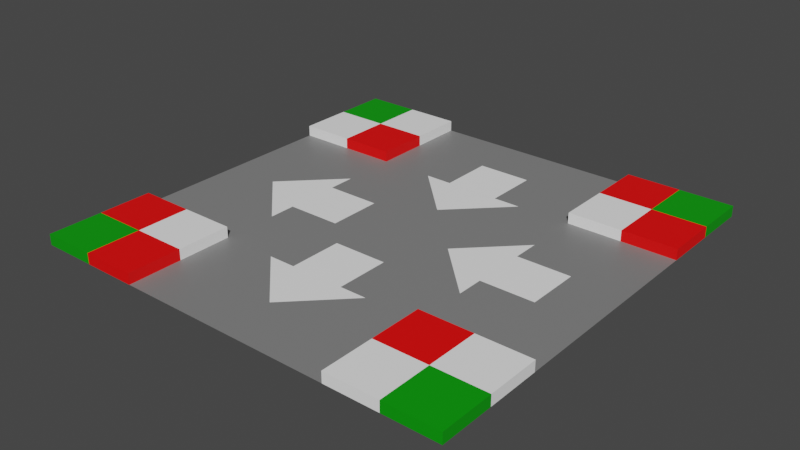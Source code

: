 # Source: Intersection.blend  (saved by Blender 2.80.75; exported with 4.5.12 LTS)
import bpy
from mathutils import Matrix  # noqa: F401  (used for matrix-valued properties, if any)

bpy.ops.wm.read_factory_settings(use_empty=True)
scene = bpy.context.scene
scene.name = 'Scene'

# ---- collections
col_collection = bpy.data.collections.new('Collection'); scene.collection.children.link(col_collection)

# ---- materials (node trees are filled in below, after node groups)
mat_road = bpy.data.materials.new('Road')
mat_road.use_transparent_shadow = False
mat_whitepaint = bpy.data.materials.new('WhitePaint')
mat_whitepaint.use_transparent_shadow = False
mat_grass = bpy.data.materials.new('Grass')
mat_grass.use_transparent_shadow = False
mat_red = bpy.data.materials.new('Red')
mat_red.use_transparent_shadow = False

# ---- material node trees
mat_road.use_nodes = True; mat_road.node_tree.nodes.clear()
_N = mat_road.node_tree.nodes; _L = mat_road.node_tree.links
n0 = _N.new('ShaderNodeOutputMaterial'); n0.name = 'Material Output'; n0.location = (300, 300)
n1 = _N.new('ShaderNodeBsdfPrincipled'); n1.name = 'Principled BSDF'; n1.location = (10, 300)
n1.distribution = 'GGX'
n1.subsurface_method = 'BURLEY'
n1.inputs[0].default_value = (0.214, 0.214, 0.214, 1.0)
n1.inputs[3].default_value = 1.45
n1.inputs[27].default_value = (0.0, 0.0, 0.0, 1.0)
n1.inputs[28].default_value = 1.0
_L.new(n1.outputs[0], n0.inputs[0])
n0.is_active_output = True
mat_whitepaint.use_nodes = True; mat_whitepaint.node_tree.nodes.clear()
_N = mat_whitepaint.node_tree.nodes; _L = mat_whitepaint.node_tree.links
n0 = _N.new('ShaderNodeOutputMaterial'); n0.name = 'Material Output'; n0.location = (300, 300)
n1 = _N.new('ShaderNodeBsdfPrincipled'); n1.name = 'Principled BSDF'; n1.location = (10, 300)
n1.distribution = 'GGX'
n1.subsurface_method = 'BURLEY'
n1.inputs[0].default_value = (1.0, 1.0, 1.0, 1.0)
n1.inputs[3].default_value = 1.45
n1.inputs[27].default_value = (0.0, 0.0, 0.0, 1.0)
n1.inputs[28].default_value = 1.0
_L.new(n1.outputs[0], n0.inputs[0])
n0.is_active_output = True
mat_grass.use_nodes = True; mat_grass.node_tree.nodes.clear()
_N = mat_grass.node_tree.nodes; _L = mat_grass.node_tree.links
n0 = _N.new('ShaderNodeOutputMaterial'); n0.name = 'Material Output'; n0.location = (300, 300)
n1 = _N.new('ShaderNodeBsdfPrincipled'); n1.name = 'Principled BSDF'; n1.location = (10, 300)
n1.distribution = 'GGX'
n1.subsurface_method = 'BURLEY'
n1.inputs[0].default_value = (0.0, 0.319, 0.0, 1.0)
n1.inputs[3].default_value = 1.45
n1.inputs[27].default_value = (0.0, 0.0, 0.0, 1.0)
n1.inputs[28].default_value = 1.0
_L.new(n1.outputs[0], n0.inputs[0])
n0.is_active_output = True
mat_red.use_nodes = True; mat_red.node_tree.nodes.clear()
_N = mat_red.node_tree.nodes; _L = mat_red.node_tree.links
n0 = _N.new('ShaderNodeOutputMaterial'); n0.name = 'Material Output'; n0.location = (300, 300)
n1 = _N.new('ShaderNodeBsdfPrincipled'); n1.name = 'Principled BSDF'; n1.location = (10, 300)
n1.distribution = 'GGX'
n1.subsurface_method = 'BURLEY'
n1.inputs[0].default_value = (1.0, 0.0, 0.0, 1.0)
n1.inputs[3].default_value = 1.45
n1.inputs[27].default_value = (0.0, 0.0, 0.0, 1.0)
n1.inputs[28].default_value = 1.0
_L.new(n1.outputs[0], n0.inputs[0])
n0.is_active_output = True

# ---- world
world_world = bpy.data.worlds.new('World'); scene.world = world_world
world_world.use_nodes = True; world_world.node_tree.nodes.clear()
_N = world_world.node_tree.nodes; _L = world_world.node_tree.links
n0 = _N.new('ShaderNodeOutputWorld'); n0.name = 'World Output'; n0.location = (300, 300)
n1 = _N.new('ShaderNodeBackground'); n1.name = 'Background'; n1.location = (10, 300)
n1.inputs[0].default_value = (0.05088, 0.05088, 0.05088, 1.0)
_L.new(n1.outputs[0], n0.inputs[0])
n0.is_active_output = True
world_world.color = (0.05088, 0.05088, 0.05088)
world_world.use_sun_shadow = False
world_world.sun_shadow_jitter_overblur = 0.0

# ---- meshes
me_plane = bpy.data.meshes.new('Plane')
me_plane.from_pydata([(-3.0, -3.0, -9.414e-05), (3.0, -3.0, -9.414e-05), (-3.0, 3.0, -9.414e-05), (3.0, 3.0, -9.414e-05), (-3.0, 0.0, -9.414e-05), (0.0, -3.0, -9.414e-05), (3.0, 0.0, -9.414e-05), (0.0, 3.0, -9.414e-05), (0.0, 0.0, -9.414e-05), (-3.0, -1.5, -9.414e-05), (1.5, -3.0, -9.414e-05), (3.0, 1.5, -9.414e-05), (-1.5, 3.0, -9.414e-05), (-3.0, 1.5, -9.414e-05), (-1.5, -3.0, -9.414e-05), (3.0, -1.5, -9.414e-05), (1.5, 3.0, -9.414e-05), (0.0, 1.5, -9.414e-05), (0.0, -1.5, -9.414e-05), (-1.5, 0.0, -9.414e-05), (1.5, 0.0, -9.414e-05), (1.5, -1.5, -9.414e-05), (-1.5, -1.5, -9.414e-05), (-1.5, 1.5, -9.414e-05), (1.5, 1.5, -9.414e-05), (-3.0, -2.25, -9.414e-05), (2.25, -3.0, -9.414e-05), (3.0, 2.25, -9.414e-05), (-2.25, 3.0, -9.414e-05), (-3.0, 0.75, -9.414e-05), (-0.75, -3.0, -9.414e-05), (3.0, -0.75, -9.414e-05), (0.75, 3.0, -9.414e-05), (0.0, 2.25, -9.414e-05), (0.0, -0.75, -9.414e-05), (-2.25, 0.0, -9.414e-05), (0.75, 0.0, -9.414e-05), (-3.0, -0.75, -9.414e-05), (0.75, -3.0, -9.414e-05), (3.0, 0.75, -9.414e-05), (-0.75, 3.0, -9.414e-05), (-3.0, 2.25, -9.414e-05), (-2.25, -3.0, -9.414e-05), (3.0, -2.25, -9.414e-05), (2.25, 3.0, -9.414e-05), (0.0, 0.75, -9.414e-05), (0.0, -2.25, -9.414e-05), (-0.75, 0.0, -9.414e-05), (2.25, 0.0, -9.414e-05), (1.5, -0.75, -9.414e-05), (1.5, -2.25, -9.414e-05), (0.75, -1.5, -9.414e-05), (2.25, -1.5, -9.414e-05), (-1.5, -0.75, -9.414e-05), (-1.5, -2.25, -9.414e-05), (-2.25, -1.5, -9.414e-05), (-0.75, -1.5, -9.414e-05), (-1.5, 2.25, -9.414e-05), (-1.5, 0.75, -9.414e-05), (-2.25, 1.5, -9.414e-05), (-0.75, 1.5, -9.414e-05), (1.5, 2.25, -9.414e-05), (1.5, 0.75, -9.414e-05), (0.75, 1.5, -9.414e-05), (2.25, 1.5, -9.414e-05), (2.25, 0.75, -9.414e-05), (0.75, 0.75, -9.414e-05), (0.75, 2.25, -9.414e-05), (-0.75, 0.75, -9.414e-05), (-2.25, 0.75, -9.414e-05), (-0.75, -2.25, -9.414e-05), (-2.25, -0.75, -9.414e-05), (0.75, -2.25, -9.414e-05), (0.75, -0.75, -9.414e-05), (2.25, -0.75, -9.414e-05), (-0.75, -0.75, -9.414e-05), (-0.75, 2.25, -9.414e-05), (-3.0, -2.25, 0.1499), (-3.0, -3.0, 0.1499), (2.25, -3.0, 0.1499), (3.0, -3.0, 0.1499), (3.0, 2.25, 0.1499), (3.0, 3.0, 0.1499), (-2.25, 3.0, 0.1499), (-3.0, 3.0, 0.1499), (-3.0, 2.25, 0.1499), (-3.0, 1.5, 0.1499), (-2.25, -3.0, 0.1499), (-1.5, -3.0, 0.1499), (3.0, -2.25, 0.1499), (3.0, -1.5, 0.1499), (2.25, 3.0, 0.1499), (1.5, 3.0, 0.1499), (1.5, -2.25, 0.1499), (1.5, -1.5, 0.1499), (2.25, -1.5, 0.1499), (-1.5, -2.25, 0.1499), (-1.5, -1.5, 0.1499), (-2.25, -1.5, 0.1499), (-3.0, -1.5, 0.1499), (-1.5, 2.25, 0.1499), (-1.5, 3.0, 0.1499), (-2.25, 1.5, 0.1499), (1.5, 2.25, 0.1499), (2.25, 1.5, 0.1499), (1.5, 1.5, 0.1499), (1.5, -3.0, 0.1499), (3.0, 1.5, 0.1499), (-1.5, 1.5, 0.1499), (-2.25, 2.25, 0.1499), (-2.25, -2.25, 0.1499), (2.25, -2.25, 0.1499), (2.25, 2.25, 0.1499), (1.875, 0.0, -9.414e-05), (1.5, -0.375, -9.414e-05), (1.5, 0.375, -9.414e-05), (2.25, 0.375, -9.414e-05), (1.875, 0.75, -9.414e-05), (2.25, -0.375, -9.414e-05), (1.875, -0.75, -9.414e-05), (1.875, -0.375, -9.414e-05), (1.875, 0.375, -9.414e-05), (-1.125, 0.0, -9.414e-05), (-1.5, -0.375, -9.414e-05), (-1.5, 0.375, -9.414e-05), (-0.75, 0.375, -9.414e-05), (-1.125, 0.75, -9.414e-05), (-0.75, -0.375, -9.414e-05), (-1.125, -0.75, -9.414e-05), (-1.125, -0.375, -9.414e-05), (-1.125, 0.375, -9.414e-05), (0.375, 1.5, -9.414e-05), (0.0, 1.875, -9.414e-05), (-0.375, 1.5, -9.414e-05), (0.75, 1.875, -9.414e-05), (0.375, 2.25, -9.414e-05), (-0.75, 1.875, -9.414e-05), (-0.375, 2.25, -9.414e-05), (-0.375, 1.875, -9.414e-05), (0.375, 1.875, -9.414e-05), (0.375, -1.5, -9.414e-05), (0.0, -1.125, -9.414e-05), (-0.375, -1.5, -9.414e-05), (0.75, -1.125, -9.414e-05), (0.375, -0.75, -9.414e-05), (-0.75, -1.125, -9.414e-05), (-0.375, -0.75, -9.414e-05), (-0.375, -1.125, -9.414e-05), (0.375, -1.125, -9.414e-05)], [], [(54, 22, 97, 96), (76, 137, 33, 7, 40), (75, 146, 34, 8, 47, 127), (74, 31, 6, 48, 118), (72, 50, 21, 51), (27, 3, 82, 81), (35, 19, 124, 58), (14, 54, 96, 88), (46, 18, 142, 56), (11, 27, 81, 107), (69, 58, 23, 59), (45, 17, 133, 60), (67, 61, 16, 32), (66, 62, 24, 63), (65, 39, 11, 64), (62, 117, 65, 64, 24), (121, 116, 65, 117), (48, 6, 39, 65, 116), (17, 45, 63, 131), (8, 36, 66, 45), (33, 135, 67, 32, 7), (139, 134, 67, 135), (63, 24, 61, 67, 134), (58, 126, 68, 60, 23), (130, 125, 68, 126), (47, 8, 45, 68, 125), (29, 69, 59, 13), (4, 35, 69, 29), (19, 35, 53, 123), (26, 1, 80, 79), (10, 26, 79, 106), (52, 21, 94, 95), (54, 70, 56, 22), (14, 30, 70, 54), (30, 5, 46, 70), (25, 0, 78, 77), (15, 52, 95, 90), (9, 25, 77, 99), (37, 71, 35, 4), (9, 55, 71, 37), (55, 22, 53, 71), (24, 64, 104, 105), (64, 11, 107, 104), (21, 50, 93, 94), (18, 46, 51, 140), (5, 38, 72, 46), (38, 10, 50, 72), (34, 144, 73, 36, 8), (148, 143, 73, 144), (51, 21, 49, 73, 143), (120, 118, 48, 113), (21, 52, 74, 119, 49), (52, 15, 31, 74), (129, 127, 47, 122), (22, 56, 145, 75, 128, 53), (147, 141, 34, 146), (57, 76, 40, 12), (23, 60, 136, 76, 57), (138, 132, 33, 137), (50, 10, 106, 93), (16, 61, 103, 92), (61, 24, 105, 103), (112, 81, 82, 91), (111, 89, 90, 95), (110, 96, 97, 98), (109, 100, 101, 83), (85, 109, 83, 84), (86, 102, 109, 85), (102, 108, 100, 109), (77, 110, 98, 99), (78, 87, 110, 77), (87, 88, 96, 110), (93, 111, 95, 94), (106, 79, 111, 93), (79, 80, 89, 111), (103, 112, 91, 92), (105, 104, 112, 103), (104, 107, 81, 112), (2, 41, 85, 84), (41, 13, 86, 85), (12, 28, 83, 101), (22, 55, 98, 97), (28, 2, 84, 83), (55, 9, 99, 98), (0, 42, 87, 78), (42, 14, 88, 87), (1, 43, 89, 80), (43, 15, 90, 89), (23, 57, 100, 108), (57, 12, 101, 100), (3, 44, 91, 82), (44, 16, 92, 91), (59, 23, 108, 102), (13, 59, 102, 86), (36, 73, 49), (49, 114, 20, 36), (62, 36, 20, 115), (36, 62, 66), (114, 120, 113, 20), (49, 119, 120, 114), (119, 74, 118, 120), (115, 121, 117, 62), (20, 113, 121, 115), (113, 48, 116, 121), (71, 53, 35), (69, 35, 58), (123, 129, 122, 19), (53, 128, 129, 123), (128, 75, 127, 129), (124, 130, 126, 58), (19, 122, 130, 124), (122, 47, 125, 130), (68, 45, 60), (63, 45, 66), (136, 138, 137, 76), (60, 133, 138, 136), (133, 17, 132, 138), (132, 139, 135, 33), (17, 131, 139, 132), (131, 63, 134, 139), (70, 46, 56), (51, 46, 72), (145, 147, 146, 75), (56, 142, 147, 145), (142, 18, 141, 147), (141, 148, 144, 34), (18, 140, 148, 141), (140, 51, 143, 148)])
me_plane.polygons.foreach_set('material_index', [1, 0, 0, 0, 0, 2, 1, 3, 1, 3, 0, 1, 0, 0, 0, 0, 0, 0, 1, 0, 0, 0, 0, 0, 0, 0, 0, 0, 1, 2, 1, 3, 0, 0, 0, 2, 1, 3, 0, 0, 0, 1, 3, 3, 1, 0, 0, 0, 0, 0, 1, 0, 0, 1, 0, 1, 0, 0, 1, 1, 3, 1, 2, 1, 1, 1, 2, 1, 3, 3, 2, 3, 3, 1, 2, 3, 1, 3, 2, 1, 1, 1, 2, 3, 2, 3, 2, 1, 3, 1, 2, 3, 3, 1, 0, 1, 1, 0, 1, 0, 0, 0, 1, 1, 0, 0, 1, 0, 0, 0, 1, 1, 0, 0, 0, 0, 1, 1, 1, 0, 0, 0, 0, 0, 1, 1, 1, 0])
_uv = me_plane.uv_layers.new(name='UVMap')
_uv.uv.foreach_set('vector', [0.25, 0.125, 0.25, 0.25, 0.25, 0.25, 0.25, 0.125, 0.375, 0.875, 0.4375, 0.875, 0.5, 0.875, 0.5, 1.0, 0.375, 1.0, 0.375, 0.375, 0.4375, 0.375, 0.5, 0.375, 0.5, 0.5, 0.375, 0.5, 0.375, 0.4375, 0.875, 0.375, 1.0, 0.375, 1.0, 0.5, 0.875, 0.5, 0.875, 0.4375, 0.625, 0.125, 0.75, 0.125, 0.75, 0.25, 0.625, 0.25, 0.0, 0.0, 0.0, 0.0, 0.0, 0.0, 0.0, 0.0, 0.0, 0.0, 0.25, 0.5, 0.25, 0.5625, 0.25, 0.625, 0.25, 0.0, 0.25, 0.125, 0.25, 0.125, 0.25, 0.0, 0.0, 0.0, 0.5, 0.25, 0.4375, 0.25, 0.375, 0.25, 0.0, 0.0, 0.0, 0.0, 0.0, 0.0, 0.0, 0.0, 0.125, 0.625, 0.25, 0.625, 0.25, 0.75, 0.125, 0.75, 0.0, 0.0, 0.5, 0.75, 0.4375, 0.75, 0.375, 0.75, 0.625, 0.875, 0.75, 0.875, 0.75, 1.0, 0.625, 1.0, 0.625, 0.625, 0.75, 0.625, 0.75, 0.75, 0.625, 0.75, 0.875, 0.625, 1.0, 0.625, 1.0, 0.75, 0.875, 0.75, 0.75, 0.625, 0.8125, 0.625, 0.875, 0.625, 0.875, 0.75, 0.75, 0.75, 0.8125, 0.5625, 0.875, 0.5625, 0.875, 0.625, 0.8125, 0.625, 0.875, 0.5, 1.0, 0.5, 1.0, 0.625, 0.875, 0.625, 0.875, 0.5625, 0.5, 0.75, 0.0, 0.0, 0.625, 0.75, 0.5625, 0.75, 0.5, 0.5, 0.625, 0.5, 0.625, 0.625, 0.5, 0.625, 0.5, 0.875, 0.5625, 0.875, 0.625, 0.875, 0.625, 1.0, 0.5, 1.0, 0.5625, 0.8125, 0.625, 0.8125, 0.625, 0.875, 0.5625, 0.875, 0.625, 0.75, 0.75, 0.75, 0.75, 0.875, 0.625, 0.875, 0.625, 0.8125, 0.25, 0.625, 0.3125, 0.625, 0.375, 0.625, 0.375, 0.75, 0.25, 0.75, 0.3125, 0.5625, 0.375, 0.5625, 0.375, 0.625, 0.3125, 0.625, 0.375, 0.5, 0.5, 0.5, 0.5, 0.625, 0.375, 0.625, 0.375, 0.5625, 0.0, 0.625, 0.125, 0.625, 0.125, 0.75, 0.0, 0.75, 0.0, 0.5, 0.125, 0.5, 0.125, 0.625, 0.0, 0.625, 0.25, 0.5, 0.0, 0.0, 0.25, 0.375, 0.25, 0.4375, 0.0, 0.0, 0.0, 0.0, 0.0, 0.0, 0.0, 0.0, 0.0, 0.0, 0.0, 0.0, 0.0, 0.0, 0.0, 0.0, 0.875, 0.25, 0.75, 0.25, 0.75, 0.25, 0.875, 0.25, 0.25, 0.125, 0.375, 0.125, 0.375, 0.25, 0.25, 0.25, 0.25, 0.0, 0.375, 0.0, 0.375, 0.125, 0.25, 0.125, 0.375, 0.0, 0.5, 0.0, 0.5, 0.125, 0.375, 0.125, 0.0, 0.0, 0.0, 0.0, 0.0, 0.0, 0.0, 0.0, 1.0, 0.25, 0.875, 0.25, 0.875, 0.25, 1.0, 0.25, 0.0, 0.0, 0.0, 0.0, 0.0, 0.0, 0.0, 0.0, 0.0, 0.375, 0.125, 0.375, 0.125, 0.5, 0.0, 0.5, 0.0, 0.25, 0.125, 0.25, 0.125, 0.375, 0.0, 0.375, 0.125, 0.25, 0.25, 0.25, 0.25, 0.375, 0.125, 0.375, 0.75, 0.75, 0.875, 0.75, 0.875, 0.75, 0.75, 0.75, 0.875, 0.75, 1.0, 0.75, 1.0, 0.75, 0.875, 0.75, 0.75, 0.25, 0.75, 0.125, 0.75, 0.125, 0.75, 0.25, 0.5, 0.25, 0.0, 0.0, 0.625, 0.25, 0.5625, 0.25, 0.5, 0.0, 0.625, 0.0, 0.625, 0.125, 0.5, 0.125, 0.625, 0.0, 0.75, 0.0, 0.75, 0.125, 0.625, 0.125, 0.5, 0.375, 0.5625, 0.375, 0.625, 0.375, 0.625, 0.5, 0.5, 0.5, 0.5625, 0.3125, 0.625, 0.3125, 0.625, 0.375, 0.5625, 0.375, 0.625, 0.25, 0.75, 0.25, 0.75, 0.375, 0.625, 0.375, 0.625, 0.3125, 0.8125, 0.4375, 0.875, 0.4375, 0.875, 0.5, 0.8125, 0.5, 0.75, 0.25, 0.875, 0.25, 0.875, 0.375, 0.8125, 0.375, 0.75, 0.375, 0.875, 0.25, 1.0, 0.25, 1.0, 0.375, 0.875, 0.375, 0.3125, 0.4375, 0.375, 0.4375, 0.375, 0.5, 0.3125, 0.5, 0.25, 0.25, 0.375, 0.25, 0.375, 0.3125, 0.375, 0.375, 0.3125, 0.375, 0.25, 0.375, 0.4375, 0.3125, 0.5, 0.3125, 0.5, 0.375, 0.4375, 0.375, 0.25, 0.875, 0.375, 0.875, 0.375, 1.0, 0.25, 1.0, 0.25, 0.75, 0.375, 0.75, 0.375, 0.8125, 0.375, 0.875, 0.25, 0.875, 0.4375, 0.8125, 0.5, 0.8125, 0.5, 0.875, 0.4375, 0.875, 0.75, 0.125, 0.75, 0.0, 0.75, 0.0, 0.75, 0.125, 0.75, 1.0, 0.75, 0.875, 0.75, 0.875, 0.75, 1.0, 0.75, 0.875, 0.75, 0.75, 0.75, 0.75, 0.75, 0.875, 0.875, 0.875, 1.0, 0.875, 1.0, 1.0, 0.875, 1.0, 0.875, 0.125, 1.0, 0.125, 1.0, 0.25, 0.875, 0.25, 0.125, 0.125, 0.25, 0.125, 0.25, 0.25, 0.125, 0.25, 0.125, 0.875, 0.25, 0.875, 0.25, 1.0, 0.125, 1.0, 0.0, 0.875, 0.125, 0.875, 0.125, 1.0, 0.0, 1.0, 0.0, 0.75, 0.125, 0.75, 0.125, 0.875, 0.0, 0.875, 0.125, 0.75, 0.25, 0.75, 0.25, 0.875, 0.125, 0.875, 0.0, 0.125, 0.125, 0.125, 0.125, 0.25, 0.0, 0.25, 0.0, 0.0, 0.125, 0.0, 0.125, 0.125, 0.0, 0.125, 0.125, 0.0, 0.25, 0.0, 0.25, 0.125, 0.125, 0.125, 0.75, 0.125, 0.875, 0.125, 0.875, 0.25, 0.75, 0.25, 0.75, 0.0, 0.875, 0.0, 0.875, 0.125, 0.75, 0.125, 0.875, 0.0, 1.0, 0.0, 1.0, 0.125, 0.875, 0.125, 0.75, 0.875, 0.875, 0.875, 0.875, 1.0, 0.75, 1.0, 0.75, 0.75, 0.875, 0.75, 0.875, 0.875, 0.75, 0.875, 0.875, 0.75, 1.0, 0.75, 1.0, 0.875, 0.875, 0.875, 0.0, 0.0, 0.0, 0.0, 0.0, 0.0, 0.0, 0.0, 0.0, 0.0, 0.0, 0.0, 0.0, 0.0, 0.0, 0.0, 0.0, 0.0, 0.0, 0.0, 0.0, 0.0, 0.0, 0.0, 0.25, 0.25, 0.125, 0.25, 0.125, 0.25, 0.25, 0.25, 0.0, 0.0, 0.0, 0.0, 0.0, 0.0, 0.0, 0.0, 0.125, 0.25, 0.0, 0.25, 0.0, 0.25, 0.125, 0.25, 0.0, 0.0, 0.0, 0.0, 0.0, 0.0, 0.0, 0.0, 0.0, 0.0, 0.0, 0.0, 0.0, 0.0, 0.0, 0.0, 0.0, 0.0, 0.0, 0.0, 0.0, 0.0, 0.0, 0.0, 0.0, 0.0, 0.0, 0.0, 0.0, 0.0, 0.0, 0.0, 0.25, 0.75, 0.25, 0.875, 0.25, 0.875, 0.25, 0.75, 0.25, 0.875, 0.25, 1.0, 0.25, 1.0, 0.25, 0.875, 0.0, 0.0, 0.0, 0.0, 0.0, 0.0, 0.0, 0.0, 0.0, 0.0, 0.0, 0.0, 0.0, 0.0, 0.0, 0.0, 0.125, 0.75, 0.25, 0.75, 0.25, 0.75, 0.125, 0.75, 0.0, 0.75, 0.125, 0.75, 0.125, 0.75, 0.0, 0.75, 0.625, 0.5, 0.625, 0.375, 0.75, 0.375, 0.75, 0.375, 0.75, 0.4375, 0.75, 0.5, 0.625, 0.5, 0.75, 0.625, 0.625, 0.5, 0.75, 0.5, 0.75, 0.5625, 0.625, 0.5, 0.75, 0.625, 0.625, 0.625, 0.75, 0.4375, 0.8125, 0.4375, 0.8125, 0.5, 0.75, 0.5, 0.75, 0.375, 0.8125, 0.375, 0.8125, 0.4375, 0.75, 0.4375, 0.8125, 0.375, 0.875, 0.375, 0.875, 0.4375, 0.8125, 0.4375, 0.75, 0.5625, 0.8125, 0.5625, 0.8125, 0.625, 0.75, 0.625, 0.75, 0.5, 0.8125, 0.5, 0.8125, 0.5625, 0.75, 0.5625, 0.8125, 0.5, 0.875, 0.5, 0.875, 0.5625, 0.8125, 0.5625, 0.125, 0.375, 0.25, 0.375, 0.0, 0.0, 0.125, 0.625, 0.0, 0.0, 0.25, 0.625, 0.25, 0.4375, 0.3125, 0.4375, 0.3125, 0.5, 0.25, 0.5, 0.25, 0.375, 0.3125, 0.375, 0.3125, 0.4375, 0.25, 0.4375, 0.3125, 0.375, 0.375, 0.375, 0.375, 0.4375, 0.3125, 0.4375, 0.25, 0.5625, 0.3125, 0.5625, 0.3125, 0.625, 0.25, 0.625, 0.25, 0.5, 0.3125, 0.5, 0.3125, 0.5625, 0.25, 0.5625, 0.3125, 0.5, 0.375, 0.5, 0.375, 0.5625, 0.3125, 0.5625, 0.375, 0.625, 0.5, 0.625, 0.375, 0.75, 0.625, 0.75, 0.0, 0.0, 0.625, 0.625, 0.375, 0.8125, 0.4375, 0.8125, 0.4375, 0.875, 0.375, 0.875, 0.375, 0.75, 0.4375, 0.75, 0.4375, 0.8125, 0.375, 0.8125, 0.4375, 0.75, 0.5, 0.75, 0.5, 0.8125, 0.4375, 0.8125, 0.5, 0.8125, 0.5625, 0.8125, 0.5625, 0.875, 0.5, 0.875, 0.5, 0.75, 0.5625, 0.75, 0.5625, 0.8125, 0.5, 0.8125, 0.5625, 0.75, 0.625, 0.75, 0.625, 0.8125, 0.5625, 0.8125, 0.375, 0.125, 0.5, 0.125, 0.375, 0.25, 0.625, 0.25, 0.0, 0.0, 0.625, 0.125, 0.375, 0.3125, 0.4375, 0.3125, 0.4375, 0.375, 0.375, 0.375, 0.375, 0.25, 0.4375, 0.25, 0.4375, 0.3125, 0.375, 0.3125, 0.4375, 0.25, 0.5, 0.25, 0.5, 0.3125, 0.4375, 0.3125, 0.5, 0.3125, 0.5625, 0.3125, 0.5625, 0.375, 0.5, 0.375, 0.5, 0.25, 0.5625, 0.25, 0.5625, 0.3125, 0.5, 0.3125, 0.5625, 0.25, 0.625, 0.25, 0.625, 0.3125, 0.5625, 0.3125])
me_plane.materials.append(mat_road)
me_plane.materials.append(mat_whitepaint)
me_plane.materials.append(mat_grass)
me_plane.materials.append(mat_red)
me_plane.use_remesh_preserve_volume = False
me_plane.use_remesh_preserve_attributes = False
me_plane.use_mirror_vertex_groups = False
me_plane.update()

# ---- objects
ob_plane = bpy.data.objects.new('Plane', me_plane)

# ---- transforms, parenting, visibility, modifiers, constraints
ob_plane.location = (0.0, 0.0, 0.0)
ob_plane.lineart.crease_threshold = 0.0
_m = ob_plane.modifiers.new('Bevel', 'BEVEL')
_m.width = 0.15
_m.width_pct = 0.15
_m.segments = 2
_m.limit_method = 'WEIGHT'

# ---- collection membership
col_collection.objects.link(ob_plane)

# ---- scene / render settings (as saved in the file)
scene.frame_start = 1; scene.frame_end = 250; scene.frame_set(1)
scene.render.engine = 'BLENDER_EEVEE_NEXT'
scene.cycles.use_denoising = False
scene.cycles.samples = 128
scene.cycles.sampling_pattern = 'TABULATED_SOBOL'
scene.cycles.use_adaptive_sampling = False
scene.cycles.use_light_tree = False
scene.view_settings.view_transform = 'Filmic'
bpy.context.view_layer.update()

# ---- added for rendering (the .blend has no active camera and no usable light): camera, sun
cam_auto = bpy.data.cameras.new('AutoCamera')
cam_auto.lens = 50.0
cam_auto.sensor_width = 36.0
cam_auto.clip_end = 1000.0
ob_auto_camera = bpy.data.objects.new('AutoCamera', cam_auto)
scene.collection.objects.link(ob_auto_camera)
ob_auto_camera.location = (7.85202, -9.42242, 6.35652)
ob_auto_camera.rotation_euler = (1.09748, -7.21219e-08, 0.694738)
scene.camera = ob_auto_camera
light_auto_sun = bpy.data.lights.new('AutoSun', 'SUN')
light_auto_sun.energy = 3.0
light_auto_sun.angle = 0.0523599
ob_auto_sun = bpy.data.objects.new('AutoSun', light_auto_sun)
scene.collection.objects.link(ob_auto_sun)
ob_auto_sun.rotation_euler = (0.872665, 0.174533, 0.523599)
bpy.context.view_layer.update()
